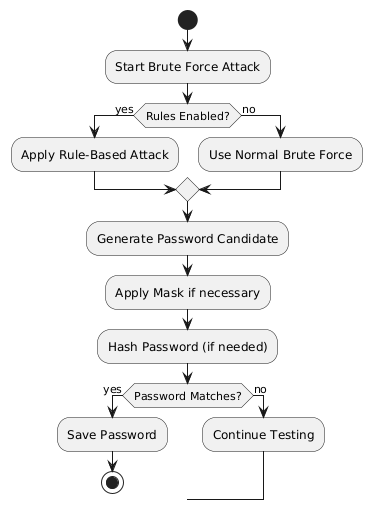

The diagram above was rendered by PlantUML. Its source (embedded in the PNG):
@startuml
start
:Start Brute Force Attack;
if (Rules Enabled?) then (yes)
    :Apply Rule-Based Attack;
else (no)
    :Use Normal Brute Force;
endif
:Generate Password Candidate;
:Apply Mask if necessary;
:Hash Password (if needed);
if (Password Matches?) then (yes)
    :Save Password;
    stop
else (no)
    :Continue Testing;
endif
@enduml